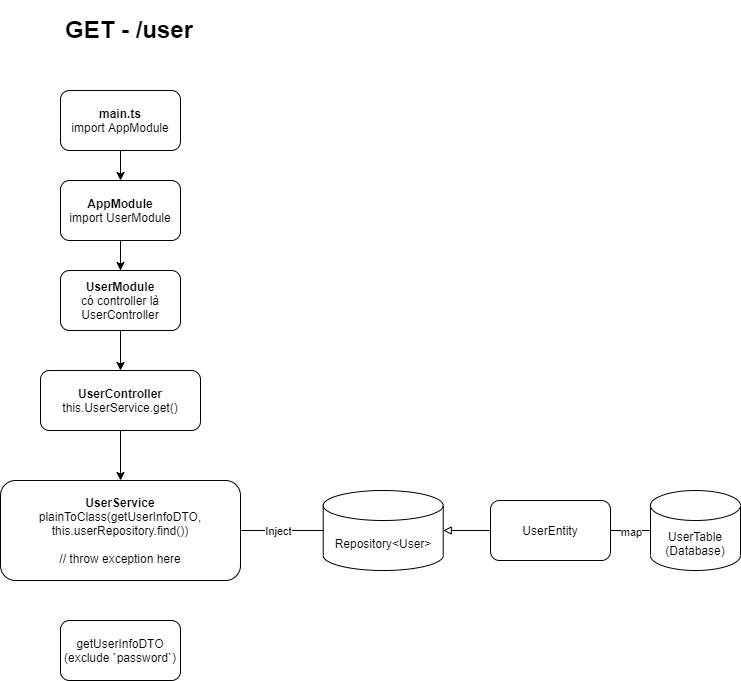

The diagram above was exported from draw.io. Its source (the exported page's mxGraphModel, read from the mxfile embedded in the PNG):
<mxGraphModel dx="868" dy="482" grid="1" gridSize="10" guides="1" tooltips="1" connect="1" arrows="1" fold="1" page="1" pageScale="1" pageWidth="1100" pageHeight="850" background="#ffffff" math="0" shadow="0">
  <root>
    <mxCell id="0" />
    <mxCell id="1" parent="0" />
    <mxCell id="akDCqU2_5AyjJWJHMQxZ-23" value="&lt;h1&gt;GET - /user&lt;/h1&gt;" style="text;html=1;strokeColor=none;fillColor=none;spacing=5;spacingTop=-20;whiteSpace=wrap;overflow=hidden;rounded=0;" vertex="1" parent="1">
      <mxGeometry x="110" y="50" width="190" height="80" as="geometry" />
    </mxCell>
    <mxCell id="akDCqU2_5AyjJWJHMQxZ-32" style="edgeStyle=none;rounded=0;orthogonalLoop=1;jettySize=auto;html=1;exitX=0.5;exitY=1;exitDx=0;exitDy=0;entryX=0.5;entryY=0;entryDx=0;entryDy=0;endArrow=classic;endFill=1;" edge="1" parent="1" source="akDCqU2_5AyjJWJHMQxZ-24" target="akDCqU2_5AyjJWJHMQxZ-25">
      <mxGeometry relative="1" as="geometry" />
    </mxCell>
    <mxCell id="akDCqU2_5AyjJWJHMQxZ-24" value="&lt;b&gt;main.ts&lt;br&gt;&lt;/b&gt;import AppModule" style="rounded=1;whiteSpace=wrap;html=1;" vertex="1" parent="1">
      <mxGeometry x="110" y="130" width="120" height="60" as="geometry" />
    </mxCell>
    <mxCell id="akDCqU2_5AyjJWJHMQxZ-34" style="edgeStyle=none;rounded=0;orthogonalLoop=1;jettySize=auto;html=1;exitX=0.5;exitY=1;exitDx=0;exitDy=0;entryX=0.5;entryY=0;entryDx=0;entryDy=0;endArrow=classic;endFill=1;" edge="1" parent="1" source="akDCqU2_5AyjJWJHMQxZ-25" target="akDCqU2_5AyjJWJHMQxZ-27">
      <mxGeometry relative="1" as="geometry" />
    </mxCell>
    <mxCell id="akDCqU2_5AyjJWJHMQxZ-45" value="" style="edgeStyle=none;rounded=0;orthogonalLoop=1;jettySize=auto;html=1;endArrow=none;endFill=0;" edge="1" parent="1" source="akDCqU2_5AyjJWJHMQxZ-25" target="akDCqU2_5AyjJWJHMQxZ-27">
      <mxGeometry relative="1" as="geometry" />
    </mxCell>
    <mxCell id="akDCqU2_5AyjJWJHMQxZ-25" value="&lt;b&gt;AppModule&lt;br&gt;&lt;/b&gt;import UserModule" style="rounded=1;whiteSpace=wrap;html=1;" vertex="1" parent="1">
      <mxGeometry x="110" y="220" width="120" height="60" as="geometry" />
    </mxCell>
    <mxCell id="akDCqU2_5AyjJWJHMQxZ-35" style="edgeStyle=none;rounded=0;orthogonalLoop=1;jettySize=auto;html=1;exitX=0.5;exitY=1;exitDx=0;exitDy=0;entryX=0.5;entryY=0;entryDx=0;entryDy=0;endArrow=classic;endFill=1;" edge="1" parent="1" source="akDCqU2_5AyjJWJHMQxZ-27" target="akDCqU2_5AyjJWJHMQxZ-29">
      <mxGeometry relative="1" as="geometry" />
    </mxCell>
    <mxCell id="akDCqU2_5AyjJWJHMQxZ-27" value="&lt;b&gt;UserModule&lt;br&gt;&lt;/b&gt;có controller là UserController" style="rounded=1;whiteSpace=wrap;html=1;" vertex="1" parent="1">
      <mxGeometry x="110" y="310" width="120" height="60" as="geometry" />
    </mxCell>
    <mxCell id="akDCqU2_5AyjJWJHMQxZ-36" style="edgeStyle=none;rounded=0;orthogonalLoop=1;jettySize=auto;html=1;exitX=0.5;exitY=1;exitDx=0;exitDy=0;entryX=0.5;entryY=0;entryDx=0;entryDy=0;endArrow=classic;endFill=1;" edge="1" parent="1" source="akDCqU2_5AyjJWJHMQxZ-29" target="akDCqU2_5AyjJWJHMQxZ-30">
      <mxGeometry relative="1" as="geometry" />
    </mxCell>
    <mxCell id="akDCqU2_5AyjJWJHMQxZ-29" value="&lt;b&gt;UserController&lt;br&gt;&lt;/b&gt;this.UserService.get()" style="rounded=1;whiteSpace=wrap;html=1;" vertex="1" parent="1">
      <mxGeometry x="90" y="410" width="160" height="60" as="geometry" />
    </mxCell>
    <mxCell id="akDCqU2_5AyjJWJHMQxZ-43" style="edgeStyle=none;rounded=0;orthogonalLoop=1;jettySize=auto;html=1;exitX=1;exitY=0.5;exitDx=0;exitDy=0;endArrow=none;endFill=0;" edge="1" parent="1" source="akDCqU2_5AyjJWJHMQxZ-30" target="akDCqU2_5AyjJWJHMQxZ-37">
      <mxGeometry relative="1" as="geometry" />
    </mxCell>
    <mxCell id="akDCqU2_5AyjJWJHMQxZ-44" value="Inject" style="edgeLabel;html=1;align=center;verticalAlign=middle;resizable=0;points=[];" vertex="1" connectable="0" parent="akDCqU2_5AyjJWJHMQxZ-43">
      <mxGeometry x="-0.2444" y="2" relative="1" as="geometry">
        <mxPoint x="6" y="2" as="offset" />
      </mxGeometry>
    </mxCell>
    <mxCell id="akDCqU2_5AyjJWJHMQxZ-30" value="&lt;b&gt;UserService&lt;br&gt;&lt;/b&gt;plainToClass(getUserInfoDTO,&lt;br&gt;this.userRepository.find())&lt;br&gt;&lt;br&gt;// throw exception here" style="rounded=1;whiteSpace=wrap;html=1;" vertex="1" parent="1">
      <mxGeometry x="50" y="520" width="240" height="100" as="geometry" />
    </mxCell>
    <mxCell id="akDCqU2_5AyjJWJHMQxZ-37" value="Repository&amp;lt;User&amp;gt;" style="shape=cylinder3;whiteSpace=wrap;html=1;boundedLbl=1;backgroundOutline=1;size=15;" vertex="1" parent="1">
      <mxGeometry x="372.72" y="530" width="120" height="80" as="geometry" />
    </mxCell>
    <mxCell id="akDCqU2_5AyjJWJHMQxZ-40" style="edgeStyle=none;rounded=0;orthogonalLoop=1;jettySize=auto;html=1;exitX=1;exitY=0.5;exitDx=0;exitDy=0;entryX=0;entryY=0.5;entryDx=0;entryDy=0;entryPerimeter=0;endArrow=none;endFill=0;" edge="1" parent="1" source="akDCqU2_5AyjJWJHMQxZ-38">
      <mxGeometry relative="1" as="geometry">
        <mxPoint x="742.72" y="570" as="targetPoint" />
      </mxGeometry>
    </mxCell>
    <mxCell id="akDCqU2_5AyjJWJHMQxZ-46" value="map" style="edgeLabel;html=1;align=center;verticalAlign=middle;resizable=0;points=[];" vertex="1" connectable="0" parent="akDCqU2_5AyjJWJHMQxZ-40">
      <mxGeometry x="-0.5164" y="-1" relative="1" as="geometry">
        <mxPoint as="offset" />
      </mxGeometry>
    </mxCell>
    <mxCell id="akDCqU2_5AyjJWJHMQxZ-47" style="edgeStyle=none;rounded=0;orthogonalLoop=1;jettySize=auto;html=1;exitX=0;exitY=0.5;exitDx=0;exitDy=0;entryX=1;entryY=0.5;entryDx=0;entryDy=0;entryPerimeter=0;endArrow=block;endFill=0;" edge="1" parent="1" source="akDCqU2_5AyjJWJHMQxZ-38" target="akDCqU2_5AyjJWJHMQxZ-37">
      <mxGeometry relative="1" as="geometry" />
    </mxCell>
    <mxCell id="akDCqU2_5AyjJWJHMQxZ-38" value="UserEntity" style="rounded=1;whiteSpace=wrap;html=1;" vertex="1" parent="1">
      <mxGeometry x="540" y="540" width="120" height="60" as="geometry" />
    </mxCell>
    <mxCell id="akDCqU2_5AyjJWJHMQxZ-39" value="UserTable&lt;br&gt;(Database)" style="shape=cylinder3;whiteSpace=wrap;html=1;boundedLbl=1;backgroundOutline=1;size=15;" vertex="1" parent="1">
      <mxGeometry x="700" y="530" width="90" height="80" as="geometry" />
    </mxCell>
    <mxCell id="akDCqU2_5AyjJWJHMQxZ-42" value="getUserInfoDTO&lt;br&gt;(exclude `password`)" style="rounded=1;whiteSpace=wrap;html=1;" vertex="1" parent="1">
      <mxGeometry x="110" y="660" width="120" height="60" as="geometry" />
    </mxCell>
  </root>
</mxGraphModel>